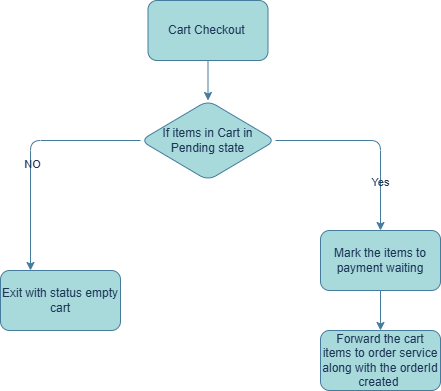

The diagram above was exported from draw.io. Its source (the exported page's mxGraphModel, read from the mxfile embedded in the PNG):
<mxGraphModel dx="1050" dy="522" grid="1" gridSize="10" guides="1" tooltips="1" connect="1" arrows="1" fold="1" page="1" pageScale="1" pageWidth="827" pageHeight="1169" math="0" shadow="0">
  <root>
    <mxCell id="0" />
    <mxCell id="1" parent="0" />
    <mxCell id="VTAMYdvRDZl8sQaMYE1Q-4" style="edgeStyle=orthogonalEdgeStyle;rounded=1;orthogonalLoop=1;jettySize=auto;html=1;entryX=0.5;entryY=0;entryDx=0;entryDy=0;labelBackgroundColor=none;strokeColor=#457B9D;fontColor=default;" edge="1" parent="1" source="lPzbESJzcigYEhIzzcYk-1" target="lPzbESJzcigYEhIzzcYk-2">
      <mxGeometry relative="1" as="geometry" />
    </mxCell>
    <mxCell id="lPzbESJzcigYEhIzzcYk-1" value="Cart Checkout " style="rounded=1;whiteSpace=wrap;html=1;labelBackgroundColor=none;fillColor=#A8DADC;strokeColor=#457B9D;fontColor=#1D3557;" vertex="1" parent="1">
      <mxGeometry x="287.5" y="20" width="120" height="60" as="geometry" />
    </mxCell>
    <mxCell id="lPzbESJzcigYEhIzzcYk-4" value="" style="edgeStyle=orthogonalEdgeStyle;rounded=1;orthogonalLoop=1;jettySize=auto;html=1;entryX=0.25;entryY=0;entryDx=0;entryDy=0;labelBackgroundColor=none;strokeColor=#457B9D;fontColor=default;" edge="1" parent="1" source="lPzbESJzcigYEhIzzcYk-2" target="lPzbESJzcigYEhIzzcYk-3">
      <mxGeometry relative="1" as="geometry">
        <mxPoint x="270" y="240" as="targetPoint" />
      </mxGeometry>
    </mxCell>
    <mxCell id="lPzbESJzcigYEhIzzcYk-5" value="NO" style="edgeLabel;html=1;align=center;verticalAlign=middle;resizable=0;points=[];labelBackgroundColor=none;fontColor=#1D3557;rounded=1;" vertex="1" connectable="0" parent="lPzbESJzcigYEhIzzcYk-4">
      <mxGeometry x="0.1075" y="1" relative="1" as="geometry">
        <mxPoint as="offset" />
      </mxGeometry>
    </mxCell>
    <mxCell id="lPzbESJzcigYEhIzzcYk-7" value="" style="edgeStyle=orthogonalEdgeStyle;rounded=1;orthogonalLoop=1;jettySize=auto;html=1;exitX=1;exitY=0.5;exitDx=0;exitDy=0;labelBackgroundColor=none;strokeColor=#457B9D;fontColor=default;" edge="1" parent="1" source="lPzbESJzcigYEhIzzcYk-2" target="lPzbESJzcigYEhIzzcYk-6">
      <mxGeometry relative="1" as="geometry" />
    </mxCell>
    <mxCell id="lPzbESJzcigYEhIzzcYk-8" value="Yes" style="edgeLabel;html=1;align=center;verticalAlign=middle;resizable=0;points=[];labelBackgroundColor=none;fontColor=#1D3557;rounded=1;" vertex="1" connectable="0" parent="lPzbESJzcigYEhIzzcYk-7">
      <mxGeometry x="0.4927" y="-1" relative="1" as="geometry">
        <mxPoint as="offset" />
      </mxGeometry>
    </mxCell>
    <mxCell id="lPzbESJzcigYEhIzzcYk-2" value="If items in Cart in Pending state" style="rhombus;whiteSpace=wrap;html=1;labelBackgroundColor=none;fillColor=#A8DADC;strokeColor=#457B9D;fontColor=#1D3557;rounded=1;" vertex="1" parent="1">
      <mxGeometry x="280" y="120" width="135" height="80" as="geometry" />
    </mxCell>
    <mxCell id="lPzbESJzcigYEhIzzcYk-3" value="Exit with status empty cart" style="rounded=1;whiteSpace=wrap;html=1;labelBackgroundColor=none;fillColor=#A8DADC;strokeColor=#457B9D;fontColor=#1D3557;" vertex="1" parent="1">
      <mxGeometry x="140" y="290" width="120" height="60" as="geometry" />
    </mxCell>
    <mxCell id="L-EGykh_lJ6jSsl6WeoC-1" value="" style="edgeStyle=orthogonalEdgeStyle;rounded=1;orthogonalLoop=1;jettySize=auto;html=1;labelBackgroundColor=none;strokeColor=#457B9D;fontColor=default;" edge="1" parent="1" source="lPzbESJzcigYEhIzzcYk-6" target="TghDOXgndbJvE5E1LNiq-1">
      <mxGeometry relative="1" as="geometry" />
    </mxCell>
    <mxCell id="lPzbESJzcigYEhIzzcYk-6" value="Mark the items to payment waiting" style="rounded=1;whiteSpace=wrap;html=1;labelBackgroundColor=none;fillColor=#A8DADC;strokeColor=#457B9D;fontColor=#1D3557;" vertex="1" parent="1">
      <mxGeometry x="460" y="250" width="120" height="60" as="geometry" />
    </mxCell>
    <mxCell id="TghDOXgndbJvE5E1LNiq-1" value="Forward the cart items to order service along with the orderId created " style="rounded=1;whiteSpace=wrap;html=1;labelBackgroundColor=none;fillColor=#A8DADC;strokeColor=#457B9D;fontColor=#1D3557;" vertex="1" parent="1">
      <mxGeometry x="460" y="350" width="120" height="60" as="geometry" />
    </mxCell>
  </root>
</mxGraphModel>